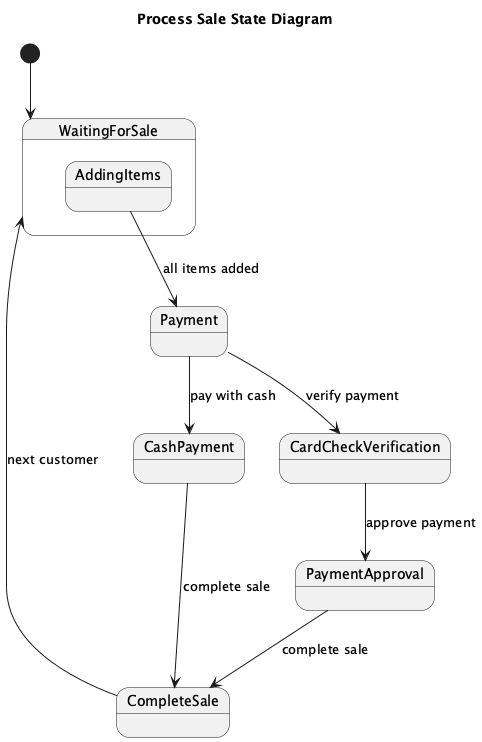

The diagram above was rendered by PlantUML. Its source (embedded in the PNG):
@startuml
title Process Sale State Diagram

[*] --> WaitingForSale

state WaitingForSale {
  state AddingItems
}

AddingItems --> Payment : all items added
Payment --> CashPayment : pay with cash
CashPayment --> CompleteSale : complete sale

Payment --> CardCheckVerification : verify payment
CardCheckVerification --> PaymentApproval : approve payment
PaymentApproval --> CompleteSale : complete sale

CompleteSale --> WaitingForSale : next customer

@enduml